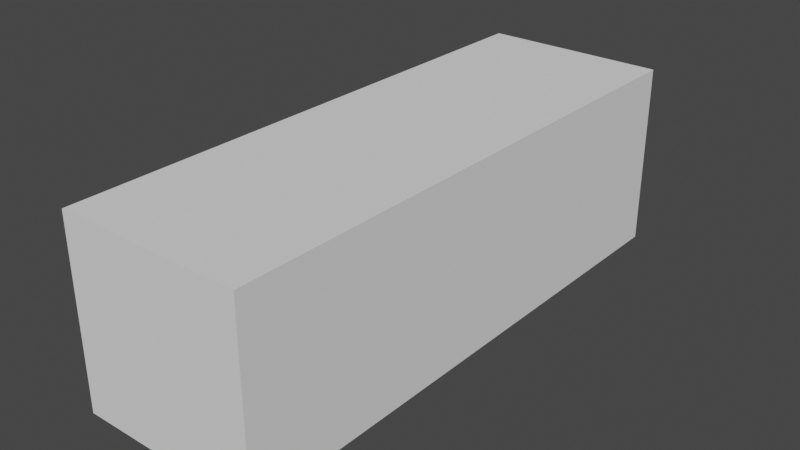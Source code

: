 # Source: Tall_Obstacle.blend  (saved by Blender 3.1.7; exported with 4.5.12 LTS)
import bpy
from mathutils import Matrix  # noqa: F401  (used for matrix-valued properties, if any)

bpy.ops.wm.read_factory_settings(use_empty=True)
scene = bpy.context.scene
scene.name = 'Scene'

# ---- collections
col_collection = bpy.data.collections.new('Collection'); scene.collection.children.link(col_collection)

# ---- world
world_world = bpy.data.worlds.new('World'); scene.world = world_world
world_world.use_nodes = True; world_world.node_tree.nodes.clear()
_N = world_world.node_tree.nodes; _L = world_world.node_tree.links
n0 = _N.new('ShaderNodeOutputWorld'); n0.name = 'World Output'; n0.location = (300, 300)
n1 = _N.new('ShaderNodeBackground'); n1.name = 'Background'; n1.location = (10, 300)
n1.inputs[0].default_value = (0.05088, 0.05088, 0.05088, 1.0)
_L.new(n1.outputs[0], n0.inputs[0])
n0.is_active_output = True
world_world.color = (0.05088, 0.05088, 0.05088)
world_world.use_sun_shadow = False
world_world.sun_shadow_jitter_overblur = 0.0

# ---- meshes
me_cube = bpy.data.meshes.new('Cube')
me_cube.from_pydata([(0.5, 2.5, 0.5), (0.5, 2.5, -0.5), (0.5, -0.5, 0.5), (0.5, -0.5, -0.5), (-0.5, 2.5, 0.5), (-0.5, 2.5, -0.5), (-0.5, -0.5, 0.5), (-0.5, -0.5, -0.5)], [], [(0, 4, 6, 2), (3, 2, 6, 7), (7, 6, 4, 5), (5, 1, 3, 7), (1, 0, 2, 3), (5, 4, 0, 1)])
_uv = me_cube.uv_layers.new(name='UVMap')
_uv.uv.foreach_set('vector', [0.625, 0.5, 0.875, 0.5, 0.875, 0.75, 0.625, 0.75, 0.375, 0.75, 0.625, 0.75, 0.625, 1.0, 0.375, 1.0, 0.375, 0.0, 0.625, 0.0, 0.625, 0.25, 0.375, 0.25, 0.125, 0.5, 0.375, 0.5, 0.375, 0.75, 0.125, 0.75, 0.375, 0.5, 0.625, 0.5, 0.625, 0.75, 0.375, 0.75, 0.375, 0.25, 0.625, 0.25, 0.625, 0.5, 0.375, 0.5])
me_cube.use_remesh_preserve_volume = False
me_cube.use_remesh_preserve_attributes = False
me_cube.use_mirror_vertex_groups = False
me_cube.update()

# ---- objects
ob_cube = bpy.data.objects.new('Cube', me_cube)

# ---- transforms, parenting, visibility, modifiers, constraints
ob_cube.location = (0.0, 0.0, 0.0)
ob_cube.lock_rotations_4d = False
ob_cube.empty_display_type = 'ARROWS'
ob_cube.lineart.crease_threshold = 0.0

# ---- collection membership
col_collection.objects.link(ob_cube)

# ---- scene / render settings (as saved in the file)
scene.frame_start = 1; scene.frame_end = 250; scene.frame_set(1)
scene.render.engine = 'BLENDER_EEVEE_NEXT'
scene.cycles.sampling_pattern = 'TABULATED_SOBOL'
scene.cycles.use_light_tree = False
scene.view_settings.view_transform = 'Filmic'
bpy.context.view_layer.update()

# ---- added for rendering (the .blend has no active camera and no usable light): camera, sun
cam_auto = bpy.data.cameras.new('AutoCamera')
cam_auto.lens = 50.0
cam_auto.sensor_width = 36.0
cam_auto.clip_end = 1000.0
ob_auto_camera = bpy.data.objects.new('AutoCamera', cam_auto)
scene.collection.objects.link(ob_auto_camera)
ob_auto_camera.location = (3.06862, -2.68235, 2.4549)
ob_auto_camera.rotation_euler = (1.09748, -7.21219e-08, 0.694738)
scene.camera = ob_auto_camera
light_auto_sun = bpy.data.lights.new('AutoSun', 'SUN')
light_auto_sun.energy = 3.0
light_auto_sun.angle = 0.0523599
ob_auto_sun = bpy.data.objects.new('AutoSun', light_auto_sun)
scene.collection.objects.link(ob_auto_sun)
ob_auto_sun.rotation_euler = (0.872665, 0.174533, 0.523599)
bpy.context.view_layer.update()
